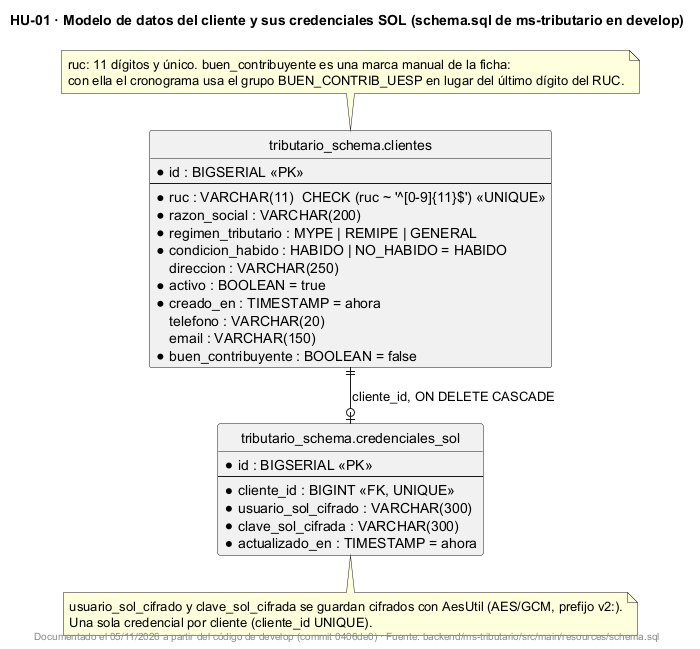

The diagram above was rendered by PlantUML. Its source (embedded in the PNG):
@startuml
!pragma layout smetana
title HU-01 · Modelo de datos del cliente y sus credenciales SOL (schema.sql de ms-tributario en develop)
skinparam shadowing false
hide circle

entity "tributario_schema.clientes" as clientes {
  * id : BIGSERIAL <<PK>>
  --
  * ruc : VARCHAR(11)  CHECK (ruc ~ '^[0-9]{11}$') <<UNIQUE>>
  * razon_social : VARCHAR(200)
  * regimen_tributario : MYPE | REMIPE | GENERAL
  * condicion_habido : HABIDO | NO_HABIDO = HABIDO
    direccion : VARCHAR(250)
  * activo : BOOLEAN = true
  * creado_en : TIMESTAMP = ahora
    telefono : VARCHAR(20)
    email : VARCHAR(150)
  * buen_contribuyente : BOOLEAN = false
}

entity "tributario_schema.credenciales_sol" as credenciales_sol {
  * id : BIGSERIAL <<PK>>
  --
  * cliente_id : BIGINT <<FK, UNIQUE>>
  * usuario_sol_cifrado : VARCHAR(300)
  * clave_sol_cifrada : VARCHAR(300)
  * actualizado_en : TIMESTAMP = ahora
}

clientes ||--o| credenciales_sol : cliente_id, ON DELETE CASCADE

note bottom of credenciales_sol
  usuario_sol_cifrado y clave_sol_cifrada se guardan cifrados con AesUtil (AES/GCM, prefijo v2:).
  Una sola credencial por cliente (cliente_id UNIQUE).
end note

note top of clientes
  ruc: 11 dígitos y único. buen_contribuyente es una marca manual de la ficha:
  con ella el cronograma usa el grupo BUEN_CONTRIB_UESP en lugar del último dígito del RUC.
end note

footer Documentado el 05/11/2026 a partir del código de develop (commit 0406de0) · Fuente: backend/ms-tributario/src/main/resources/schema.sql
@enduml